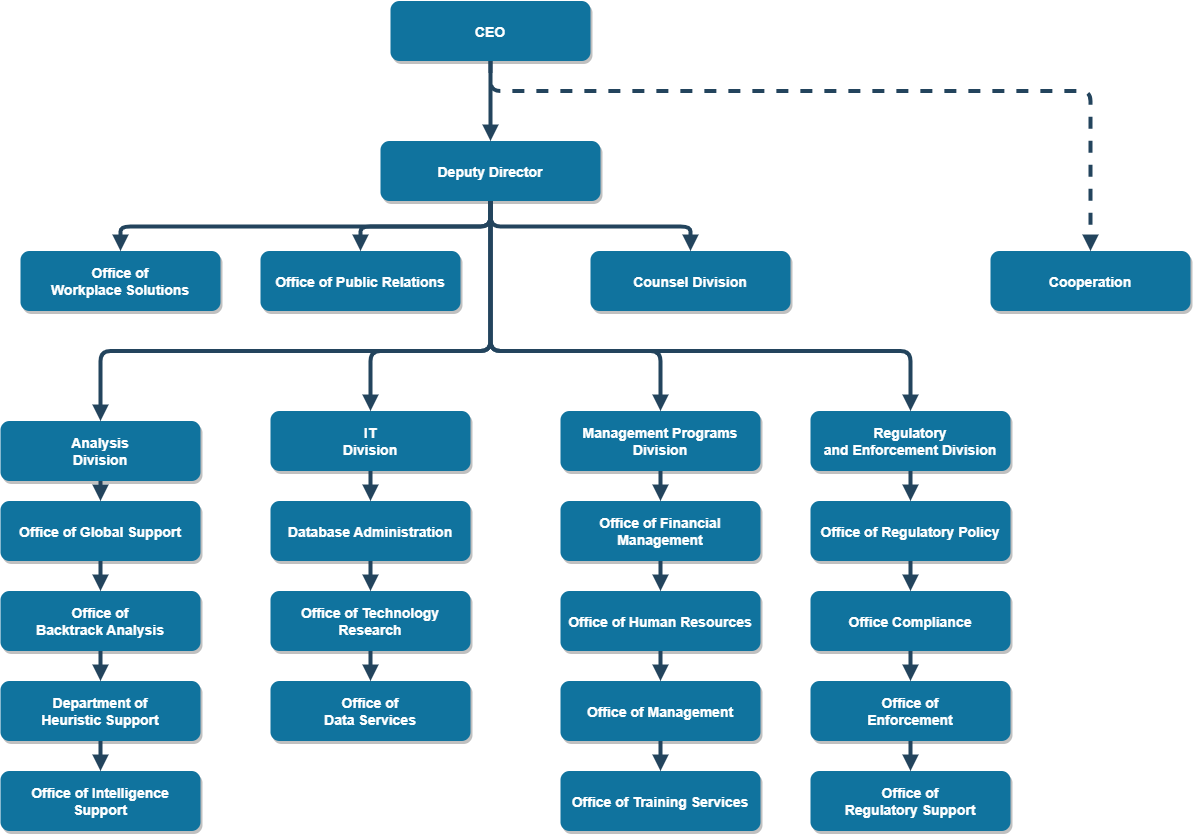

The diagram above was exported from draw.io. Its source (the exported page's mxGraphModel, read from the mxfile embedded in the PNG):
<mxGraphModel dx="2011" dy="1069" grid="1" gridSize="10" guides="1" tooltips="1" connect="1" arrows="1" fold="1" page="1" pageScale="1.5" pageWidth="1169" pageHeight="827" background="none" math="0" shadow="0">
  <root>
    <mxCell id="0" />
    <mxCell id="1" parent="0" />
    <mxCell id="2" value="CEO" style="rounded=1;fillColor=#10739E;strokeColor=none;shadow=1;gradientColor=none;fontStyle=1;fontColor=#FFFFFF;fontSize=14;" parent="1" vertex="1">
      <mxGeometry x="672" y="205.5" width="200" height="60" as="geometry" />
    </mxCell>
    <mxCell id="3" value="Deputy Director" style="rounded=1;fillColor=#10739E;strokeColor=none;shadow=1;gradientColor=none;fontStyle=1;fontColor=#FFFFFF;fontSize=14;" parent="1" vertex="1">
      <mxGeometry x="662" y="345.5" width="220" height="60" as="geometry" />
    </mxCell>
    <mxCell id="4" value="Office of &#10;Workplace Solutions" style="rounded=1;fillColor=#10739E;strokeColor=none;shadow=1;gradientColor=none;fontStyle=1;fontColor=#FFFFFF;fontSize=14;" parent="1" vertex="1">
      <mxGeometry x="302" y="455.5" width="200" height="60" as="geometry" />
    </mxCell>
    <mxCell id="5" value="Office of Public Relations" style="rounded=1;fillColor=#10739E;strokeColor=none;shadow=1;gradientColor=none;fontStyle=1;fontColor=#FFFFFF;fontSize=14;" parent="1" vertex="1">
      <mxGeometry x="542" y="455.5" width="200" height="60" as="geometry" />
    </mxCell>
    <mxCell id="6" value="Counsel Division" style="rounded=1;fillColor=#10739E;strokeColor=none;shadow=1;gradientColor=none;fontStyle=1;fontColor=#FFFFFF;fontSize=14;" parent="1" vertex="1">
      <mxGeometry x="872" y="455.5" width="200" height="60" as="geometry" />
    </mxCell>
    <mxCell id="7" value="Cooperation" style="rounded=1;fillColor=#10739E;strokeColor=none;shadow=1;gradientColor=none;fontStyle=1;fontColor=#FFFFFF;fontSize=14;" parent="1" vertex="1">
      <mxGeometry x="1272" y="455.5" width="200" height="60" as="geometry" />
    </mxCell>
    <mxCell id="8" value="Analysis &#10;Division" style="rounded=1;fillColor=#10739E;strokeColor=none;shadow=1;gradientColor=none;fontStyle=1;fontColor=#FFFFFF;fontSize=14;" parent="1" vertex="1">
      <mxGeometry x="282" y="625.5" width="200" height="60" as="geometry" />
    </mxCell>
    <mxCell id="9" value="Office of Global Support" style="rounded=1;fillColor=#10739E;strokeColor=none;shadow=1;gradientColor=none;fontStyle=1;fontColor=#FFFFFF;fontSize=14;" parent="1" vertex="1">
      <mxGeometry x="282" y="705.5" width="200" height="60" as="geometry" />
    </mxCell>
    <mxCell id="10" value="Office of &#10;Backtrack Analysis" style="rounded=1;fillColor=#10739E;strokeColor=none;shadow=1;gradientColor=none;fontStyle=1;fontColor=#FFFFFF;fontSize=14;" parent="1" vertex="1">
      <mxGeometry x="282" y="795.5" width="200" height="60" as="geometry" />
    </mxCell>
    <mxCell id="11" value="Department of &#10;Heuristic Support" style="rounded=1;fillColor=#10739E;strokeColor=none;shadow=1;gradientColor=none;fontStyle=1;fontColor=#FFFFFF;fontSize=14;" parent="1" vertex="1">
      <mxGeometry x="282" y="885.5" width="200" height="60" as="geometry" />
    </mxCell>
    <mxCell id="12" value="Office of Intelligence &#10;Support" style="rounded=1;fillColor=#10739E;strokeColor=none;shadow=1;gradientColor=none;fontStyle=1;fontColor=#FFFFFF;fontSize=14;" parent="1" vertex="1">
      <mxGeometry x="282" y="975.5" width="200" height="60" as="geometry" />
    </mxCell>
    <mxCell id="13" value="IT&#10;Division" style="rounded=1;fillColor=#10739E;strokeColor=none;shadow=1;gradientColor=none;fontStyle=1;fontColor=#FFFFFF;fontSize=14;" parent="1" vertex="1">
      <mxGeometry x="552" y="615.5" width="200" height="60" as="geometry" />
    </mxCell>
    <mxCell id="14" value="Database Administration" style="rounded=1;fillColor=#10739E;strokeColor=none;shadow=1;gradientColor=none;fontStyle=1;fontColor=#FFFFFF;fontSize=14;" parent="1" vertex="1">
      <mxGeometry x="552" y="705.5" width="200" height="60" as="geometry" />
    </mxCell>
    <mxCell id="15" value="Office of Technology &#10;Research" style="rounded=1;fillColor=#10739E;strokeColor=none;shadow=1;gradientColor=none;fontStyle=1;fontColor=#FFFFFF;fontSize=14;" parent="1" vertex="1">
      <mxGeometry x="552" y="795.5" width="200" height="60" as="geometry" />
    </mxCell>
    <mxCell id="16" value="Office of&#10;Data Services" style="rounded=1;fillColor=#10739E;strokeColor=none;shadow=1;gradientColor=none;fontStyle=1;fontColor=#FFFFFF;fontSize=14;" parent="1" vertex="1">
      <mxGeometry x="552" y="885.5" width="200" height="60" as="geometry" />
    </mxCell>
    <mxCell id="18" value="Management Programs &#10;Division" style="rounded=1;fillColor=#10739E;strokeColor=none;shadow=1;gradientColor=none;fontStyle=1;fontColor=#FFFFFF;fontSize=14;" parent="1" vertex="1">
      <mxGeometry x="842" y="615.5" width="200" height="60" as="geometry" />
    </mxCell>
    <mxCell id="19" value="Office of Financial &#10;Management" style="rounded=1;fillColor=#10739E;strokeColor=none;shadow=1;gradientColor=none;fontStyle=1;fontColor=#FFFFFF;fontSize=14;" parent="1" vertex="1">
      <mxGeometry x="842" y="705.5" width="200" height="60" as="geometry" />
    </mxCell>
    <mxCell id="20" value="Office of Human Resources" style="rounded=1;fillColor=#10739E;strokeColor=none;shadow=1;gradientColor=none;fontStyle=1;fontColor=#FFFFFF;fontSize=14;" parent="1" vertex="1">
      <mxGeometry x="842" y="795.5" width="200" height="60" as="geometry" />
    </mxCell>
    <mxCell id="21" value="Office of Management " style="rounded=1;fillColor=#10739E;strokeColor=none;shadow=1;gradientColor=none;fontStyle=1;fontColor=#FFFFFF;fontSize=14;" parent="1" vertex="1">
      <mxGeometry x="842" y="885.5" width="200" height="60" as="geometry" />
    </mxCell>
    <mxCell id="22" value="Office of Training Services" style="rounded=1;fillColor=#10739E;strokeColor=none;shadow=1;gradientColor=none;fontStyle=1;fontColor=#FFFFFF;fontSize=14;" parent="1" vertex="1">
      <mxGeometry x="842" y="975.5" width="200" height="60" as="geometry" />
    </mxCell>
    <mxCell id="23" value="Regulatory &#10;and Enforcement Division" style="rounded=1;fillColor=#10739E;strokeColor=none;shadow=1;gradientColor=none;fontStyle=1;fontColor=#FFFFFF;fontSize=14;" parent="1" vertex="1">
      <mxGeometry x="1092" y="615.5" width="200" height="60" as="geometry" />
    </mxCell>
    <mxCell id="24" value="Office of Regulatory Policy" style="rounded=1;fillColor=#10739E;strokeColor=none;shadow=1;gradientColor=none;fontStyle=1;fontColor=#FFFFFF;fontSize=14;" parent="1" vertex="1">
      <mxGeometry x="1092" y="705.5" width="200" height="60" as="geometry" />
    </mxCell>
    <mxCell id="25" value="Office Compliance" style="rounded=1;fillColor=#10739E;strokeColor=none;shadow=1;gradientColor=none;fontStyle=1;fontColor=#FFFFFF;fontSize=14;" parent="1" vertex="1">
      <mxGeometry x="1092" y="795.5" width="200" height="60" as="geometry" />
    </mxCell>
    <mxCell id="26" value="Office of &#10;Enforcement" style="rounded=1;fillColor=#10739E;strokeColor=none;shadow=1;gradientColor=none;fontStyle=1;fontColor=#FFFFFF;fontSize=14;" parent="1" vertex="1">
      <mxGeometry x="1092" y="885.5" width="200" height="60" as="geometry" />
    </mxCell>
    <mxCell id="27" value="Office of&#10; Regulatory Support" style="rounded=1;fillColor=#10739E;strokeColor=none;shadow=1;gradientColor=none;fontStyle=1;fontColor=#FFFFFF;fontSize=14;" parent="1" vertex="1">
      <mxGeometry x="1092" y="975.5" width="200" height="60" as="geometry" />
    </mxCell>
    <mxCell id="29" value="" style="edgeStyle=elbowEdgeStyle;elbow=vertical;strokeWidth=4;endArrow=block;endFill=1;fontStyle=1;strokeColor=#23445D;" parent="1" source="2" target="3" edge="1">
      <mxGeometry x="22" y="165.5" width="100" height="100" as="geometry">
        <mxPoint x="22" y="265.5" as="sourcePoint" />
        <mxPoint x="122" y="165.5" as="targetPoint" />
      </mxGeometry>
    </mxCell>
    <mxCell id="30" value="" style="edgeStyle=elbowEdgeStyle;elbow=vertical;strokeWidth=4;endArrow=block;endFill=1;fontStyle=1;strokeColor=#23445D;" parent="1" source="3" target="5" edge="1">
      <mxGeometry x="22" y="165.5" width="100" height="100" as="geometry">
        <mxPoint x="22" y="265.5" as="sourcePoint" />
        <mxPoint x="122" y="165.5" as="targetPoint" />
      </mxGeometry>
    </mxCell>
    <mxCell id="31" value="" style="edgeStyle=elbowEdgeStyle;elbow=vertical;strokeWidth=4;endArrow=block;endFill=1;fontStyle=1;strokeColor=#23445D;" parent="1" source="3" target="4" edge="1">
      <mxGeometry x="22" y="165.5" width="100" height="100" as="geometry">
        <mxPoint x="22" y="265.5" as="sourcePoint" />
        <mxPoint x="122" y="165.5" as="targetPoint" />
      </mxGeometry>
    </mxCell>
    <mxCell id="32" value="" style="edgeStyle=elbowEdgeStyle;elbow=vertical;strokeWidth=4;endArrow=block;endFill=1;fontStyle=1;strokeColor=#23445D;" parent="1" source="3" target="6" edge="1">
      <mxGeometry x="22" y="165.5" width="100" height="100" as="geometry">
        <mxPoint x="22" y="265.5" as="sourcePoint" />
        <mxPoint x="122" y="165.5" as="targetPoint" />
      </mxGeometry>
    </mxCell>
    <mxCell id="33" value="" style="edgeStyle=elbowEdgeStyle;elbow=vertical;strokeWidth=4;endArrow=block;endFill=1;fontStyle=1;dashed=1;strokeColor=#23445D;" parent="1" source="2" target="7" edge="1">
      <mxGeometry x="22" y="165.5" width="100" height="100" as="geometry">
        <mxPoint x="22" y="265.5" as="sourcePoint" />
        <mxPoint x="122" y="165.5" as="targetPoint" />
        <Array as="points">
          <mxPoint x="1062" y="295.5" />
        </Array>
      </mxGeometry>
    </mxCell>
    <mxCell id="34" value="" style="edgeStyle=elbowEdgeStyle;elbow=vertical;strokeWidth=4;endArrow=block;endFill=1;fontStyle=1;strokeColor=#23445D;" parent="1" source="3" target="8" edge="1">
      <mxGeometry x="22" y="165.5" width="100" height="100" as="geometry">
        <mxPoint x="22" y="265.5" as="sourcePoint" />
        <mxPoint x="122" y="165.5" as="targetPoint" />
        <Array as="points">
          <mxPoint x="552" y="555.5" />
        </Array>
      </mxGeometry>
    </mxCell>
    <mxCell id="37" value="" style="edgeStyle=elbowEdgeStyle;elbow=vertical;strokeWidth=4;endArrow=block;endFill=1;fontStyle=1;strokeColor=#23445D;" parent="1" source="3" target="23" edge="1">
      <mxGeometry x="22" y="165.5" width="100" height="100" as="geometry">
        <mxPoint x="22" y="265.5" as="sourcePoint" />
        <mxPoint x="122" y="165.5" as="targetPoint" />
        <Array as="points">
          <mxPoint x="972" y="555.5" />
        </Array>
      </mxGeometry>
    </mxCell>
    <mxCell id="38" value="" style="edgeStyle=elbowEdgeStyle;elbow=vertical;strokeWidth=4;endArrow=block;endFill=1;fontStyle=1;strokeColor=#23445D;" parent="1" source="8" target="9" edge="1">
      <mxGeometry x="62" y="165.5" width="100" height="100" as="geometry">
        <mxPoint x="62" y="265.5" as="sourcePoint" />
        <mxPoint x="162" y="165.5" as="targetPoint" />
      </mxGeometry>
    </mxCell>
    <mxCell id="39" value="" style="edgeStyle=elbowEdgeStyle;elbow=vertical;strokeWidth=4;endArrow=block;endFill=1;fontStyle=1;strokeColor=#23445D;" parent="1" source="9" target="10" edge="1">
      <mxGeometry x="62" y="175.5" width="100" height="100" as="geometry">
        <mxPoint x="62" y="275.5" as="sourcePoint" />
        <mxPoint x="162" y="175.5" as="targetPoint" />
      </mxGeometry>
    </mxCell>
    <mxCell id="40" value="" style="edgeStyle=elbowEdgeStyle;elbow=vertical;strokeWidth=4;endArrow=block;endFill=1;fontStyle=1;strokeColor=#23445D;" parent="1" source="10" target="11" edge="1">
      <mxGeometry x="62" y="185.5" width="100" height="100" as="geometry">
        <mxPoint x="62" y="285.5" as="sourcePoint" />
        <mxPoint x="162" y="185.5" as="targetPoint" />
      </mxGeometry>
    </mxCell>
    <mxCell id="41" value="" style="edgeStyle=elbowEdgeStyle;elbow=vertical;strokeWidth=4;endArrow=block;endFill=1;fontStyle=1;strokeColor=#23445D;" parent="1" source="11" target="12" edge="1">
      <mxGeometry x="62" y="195.5" width="100" height="100" as="geometry">
        <mxPoint x="62" y="295.5" as="sourcePoint" />
        <mxPoint x="162" y="195.5" as="targetPoint" />
      </mxGeometry>
    </mxCell>
    <mxCell id="42" value="" style="edgeStyle=elbowEdgeStyle;elbow=vertical;strokeWidth=4;endArrow=block;endFill=1;fontStyle=1;strokeColor=#23445D;" parent="1" source="13" target="14" edge="1">
      <mxGeometry x="62" y="165.5" width="100" height="100" as="geometry">
        <mxPoint x="62" y="265.5" as="sourcePoint" />
        <mxPoint x="162" y="165.5" as="targetPoint" />
      </mxGeometry>
    </mxCell>
    <mxCell id="43" value="" style="edgeStyle=elbowEdgeStyle;elbow=vertical;strokeWidth=4;endArrow=block;endFill=1;fontStyle=1;strokeColor=#23445D;" parent="1" source="14" target="15" edge="1">
      <mxGeometry x="62" y="175.5" width="100" height="100" as="geometry">
        <mxPoint x="62" y="275.5" as="sourcePoint" />
        <mxPoint x="162" y="175.5" as="targetPoint" />
      </mxGeometry>
    </mxCell>
    <mxCell id="44" value="" style="edgeStyle=elbowEdgeStyle;elbow=vertical;strokeWidth=4;endArrow=block;endFill=1;fontStyle=1;strokeColor=#23445D;" parent="1" source="15" target="16" edge="1">
      <mxGeometry x="62" y="185.5" width="100" height="100" as="geometry">
        <mxPoint x="62" y="285.5" as="sourcePoint" />
        <mxPoint x="162" y="185.5" as="targetPoint" />
      </mxGeometry>
    </mxCell>
    <mxCell id="46" value="" style="edgeStyle=elbowEdgeStyle;elbow=vertical;strokeWidth=4;endArrow=block;endFill=1;fontStyle=1;strokeColor=#23445D;" parent="1" source="18" target="19" edge="1">
      <mxGeometry x="72" y="165.5" width="100" height="100" as="geometry">
        <mxPoint x="72" y="265.5" as="sourcePoint" />
        <mxPoint x="172" y="165.5" as="targetPoint" />
      </mxGeometry>
    </mxCell>
    <mxCell id="47" value="" style="edgeStyle=elbowEdgeStyle;elbow=vertical;strokeWidth=4;endArrow=block;endFill=1;fontStyle=1;strokeColor=#23445D;" parent="1" source="19" target="20" edge="1">
      <mxGeometry x="72" y="175.5" width="100" height="100" as="geometry">
        <mxPoint x="72" y="275.5" as="sourcePoint" />
        <mxPoint x="172" y="175.5" as="targetPoint" />
      </mxGeometry>
    </mxCell>
    <mxCell id="48" value="" style="edgeStyle=elbowEdgeStyle;elbow=vertical;strokeWidth=4;endArrow=block;endFill=1;fontStyle=1;strokeColor=#23445D;" parent="1" source="20" target="21" edge="1">
      <mxGeometry x="72" y="185.5" width="100" height="100" as="geometry">
        <mxPoint x="72" y="285.5" as="sourcePoint" />
        <mxPoint x="172" y="185.5" as="targetPoint" />
      </mxGeometry>
    </mxCell>
    <mxCell id="49" value="" style="edgeStyle=elbowEdgeStyle;elbow=vertical;strokeWidth=4;endArrow=block;endFill=1;fontStyle=1;strokeColor=#23445D;" parent="1" source="21" target="22" edge="1">
      <mxGeometry x="72" y="195.5" width="100" height="100" as="geometry">
        <mxPoint x="72" y="295.5" as="sourcePoint" />
        <mxPoint x="172" y="195.5" as="targetPoint" />
      </mxGeometry>
    </mxCell>
    <mxCell id="50" value="" style="edgeStyle=elbowEdgeStyle;elbow=vertical;strokeWidth=4;endArrow=block;endFill=1;fontStyle=1;strokeColor=#23445D;" parent="1" source="23" target="24" edge="1">
      <mxGeometry x="72" y="165.5" width="100" height="100" as="geometry">
        <mxPoint x="72" y="265.5" as="sourcePoint" />
        <mxPoint x="172" y="165.5" as="targetPoint" />
      </mxGeometry>
    </mxCell>
    <mxCell id="51" value="" style="edgeStyle=elbowEdgeStyle;elbow=vertical;strokeWidth=4;endArrow=block;endFill=1;fontStyle=1;strokeColor=#23445D;" parent="1" source="24" target="25" edge="1">
      <mxGeometry x="72" y="175.5" width="100" height="100" as="geometry">
        <mxPoint x="72" y="275.5" as="sourcePoint" />
        <mxPoint x="172" y="175.5" as="targetPoint" />
      </mxGeometry>
    </mxCell>
    <mxCell id="52" value="" style="edgeStyle=elbowEdgeStyle;elbow=vertical;strokeWidth=4;endArrow=block;endFill=1;fontStyle=1;strokeColor=#23445D;" parent="1" source="25" target="26" edge="1">
      <mxGeometry x="72" y="185.5" width="100" height="100" as="geometry">
        <mxPoint x="72" y="285.5" as="sourcePoint" />
        <mxPoint x="172" y="185.5" as="targetPoint" />
      </mxGeometry>
    </mxCell>
    <mxCell id="53" value="" style="edgeStyle=elbowEdgeStyle;elbow=vertical;strokeWidth=4;endArrow=block;endFill=1;fontStyle=1;strokeColor=#23445D;" parent="1" source="26" target="27" edge="1">
      <mxGeometry x="72" y="195.5" width="100" height="100" as="geometry">
        <mxPoint x="72" y="295.5" as="sourcePoint" />
        <mxPoint x="172" y="195.5" as="targetPoint" />
      </mxGeometry>
    </mxCell>
    <mxCell id="54" value="" style="edgeStyle=elbowEdgeStyle;elbow=vertical;strokeWidth=4;endArrow=block;endFill=1;fontStyle=1;strokeColor=#23445D;" parent="1" source="3" target="13" edge="1">
      <mxGeometry x="22" y="165.5" width="100" height="100" as="geometry">
        <mxPoint x="22" y="265.5" as="sourcePoint" />
        <mxPoint x="122" y="165.5" as="targetPoint" />
        <Array as="points">
          <mxPoint x="652" y="555.5" />
        </Array>
      </mxGeometry>
    </mxCell>
    <mxCell id="55" value="" style="edgeStyle=elbowEdgeStyle;elbow=vertical;strokeWidth=4;endArrow=block;endFill=1;fontStyle=1;strokeColor=#23445D;" parent="1" source="3" target="18" edge="1">
      <mxGeometry x="22" y="165.5" width="100" height="100" as="geometry">
        <mxPoint x="22" y="265.5" as="sourcePoint" />
        <mxPoint x="122" y="165.5" as="targetPoint" />
        <Array as="points">
          <mxPoint x="942" y="555.5" />
        </Array>
      </mxGeometry>
    </mxCell>
  </root>
</mxGraphModel>